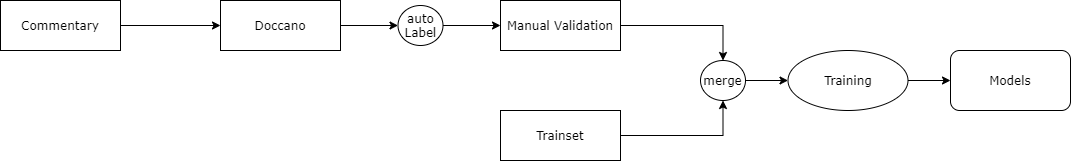

The diagram above was exported from draw.io. Its source (the exported page's mxGraphModel, read from the mxfile embedded in the PNG):
<mxGraphModel dx="2650" dy="895" grid="1" gridSize="10" guides="1" tooltips="1" connect="1" arrows="1" fold="1" page="1" pageScale="1" pageWidth="1100" pageHeight="850" background="none" math="0" shadow="0">
  <root>
    <mxCell id="0" />
    <mxCell id="1" parent="0" />
    <mxCell id="M_nTPZT-5Lytnx4686xi-6" style="edgeStyle=orthogonalEdgeStyle;rounded=0;orthogonalLoop=1;jettySize=auto;html=1;entryX=0;entryY=0.5;entryDx=0;entryDy=0;" edge="1" parent="1" source="M_nTPZT-5Lytnx4686xi-1" target="M_nTPZT-5Lytnx4686xi-5">
      <mxGeometry relative="1" as="geometry" />
    </mxCell>
    <mxCell id="M_nTPZT-5Lytnx4686xi-1" value="Commentary" style="whiteSpace=wrap;html=1;rounded=0;shadow=0;comic=0;labelBackgroundColor=none;strokeWidth=1;fontFamily=Verdana;fontSize=12;align=center;" vertex="1" parent="1">
      <mxGeometry x="-120" y="260" width="120" height="50" as="geometry" />
    </mxCell>
    <mxCell id="M_nTPZT-5Lytnx4686xi-11" style="edgeStyle=orthogonalEdgeStyle;rounded=0;orthogonalLoop=1;jettySize=auto;html=1;entryX=0;entryY=0.5;entryDx=0;entryDy=0;" edge="1" parent="1" source="M_nTPZT-5Lytnx4686xi-5" target="M_nTPZT-5Lytnx4686xi-9">
      <mxGeometry relative="1" as="geometry" />
    </mxCell>
    <mxCell id="M_nTPZT-5Lytnx4686xi-5" value="Doccano" style="whiteSpace=wrap;html=1;rounded=0;shadow=0;comic=0;labelBackgroundColor=none;strokeWidth=1;fontFamily=Verdana;fontSize=12;align=center;" vertex="1" parent="1">
      <mxGeometry x="100" y="260" width="120" height="50" as="geometry" />
    </mxCell>
    <mxCell id="M_nTPZT-5Lytnx4686xi-15" style="edgeStyle=orthogonalEdgeStyle;rounded=0;orthogonalLoop=1;jettySize=auto;html=1;entryX=0.5;entryY=0;entryDx=0;entryDy=0;" edge="1" parent="1" source="M_nTPZT-5Lytnx4686xi-7" target="M_nTPZT-5Lytnx4686xi-14">
      <mxGeometry relative="1" as="geometry" />
    </mxCell>
    <mxCell id="M_nTPZT-5Lytnx4686xi-7" value="Manual Validation" style="whiteSpace=wrap;html=1;rounded=0;shadow=0;comic=0;labelBackgroundColor=none;strokeWidth=1;fontFamily=Verdana;fontSize=12;align=center;" vertex="1" parent="1">
      <mxGeometry x="380" y="260" width="120" height="50" as="geometry" />
    </mxCell>
    <mxCell id="M_nTPZT-5Lytnx4686xi-12" style="edgeStyle=orthogonalEdgeStyle;rounded=0;orthogonalLoop=1;jettySize=auto;html=1;entryX=0;entryY=0.5;entryDx=0;entryDy=0;" edge="1" parent="1" source="M_nTPZT-5Lytnx4686xi-9" target="M_nTPZT-5Lytnx4686xi-7">
      <mxGeometry relative="1" as="geometry" />
    </mxCell>
    <mxCell id="M_nTPZT-5Lytnx4686xi-9" value="auto Label" style="ellipse;whiteSpace=wrap;html=1;rounded=1;shadow=0;comic=0;labelBackgroundColor=none;strokeWidth=1;fontFamily=Verdana;fontSize=12;align=center;" vertex="1" parent="1">
      <mxGeometry x="277.5" y="265" width="45" height="40" as="geometry" />
    </mxCell>
    <mxCell id="M_nTPZT-5Lytnx4686xi-16" style="edgeStyle=orthogonalEdgeStyle;rounded=0;orthogonalLoop=1;jettySize=auto;html=1;entryX=0.5;entryY=1;entryDx=0;entryDy=0;" edge="1" parent="1" source="M_nTPZT-5Lytnx4686xi-13" target="M_nTPZT-5Lytnx4686xi-14">
      <mxGeometry relative="1" as="geometry" />
    </mxCell>
    <mxCell id="M_nTPZT-5Lytnx4686xi-13" value="Trainset" style="whiteSpace=wrap;html=1;rounded=0;shadow=0;comic=0;labelBackgroundColor=none;strokeWidth=1;fontFamily=Verdana;fontSize=12;align=center;" vertex="1" parent="1">
      <mxGeometry x="380" y="370" width="120" height="50" as="geometry" />
    </mxCell>
    <mxCell id="M_nTPZT-5Lytnx4686xi-18" value="" style="edgeStyle=orthogonalEdgeStyle;rounded=0;orthogonalLoop=1;jettySize=auto;html=1;" edge="1" parent="1" source="M_nTPZT-5Lytnx4686xi-14" target="M_nTPZT-5Lytnx4686xi-17">
      <mxGeometry relative="1" as="geometry" />
    </mxCell>
    <mxCell id="M_nTPZT-5Lytnx4686xi-14" value="merge" style="ellipse;whiteSpace=wrap;html=1;rounded=1;shadow=0;comic=0;labelBackgroundColor=none;strokeWidth=1;fontFamily=Verdana;fontSize=12;align=center;" vertex="1" parent="1">
      <mxGeometry x="580" y="320" width="45" height="40" as="geometry" />
    </mxCell>
    <mxCell id="M_nTPZT-5Lytnx4686xi-20" value="" style="edgeStyle=orthogonalEdgeStyle;rounded=0;orthogonalLoop=1;jettySize=auto;html=1;" edge="1" parent="1" source="M_nTPZT-5Lytnx4686xi-17" target="M_nTPZT-5Lytnx4686xi-19">
      <mxGeometry relative="1" as="geometry" />
    </mxCell>
    <mxCell id="M_nTPZT-5Lytnx4686xi-17" value="Training" style="ellipse;whiteSpace=wrap;html=1;rounded=1;shadow=0;fontFamily=Verdana;strokeWidth=1;comic=0;" vertex="1" parent="1">
      <mxGeometry x="667.5" y="310" width="120" height="60" as="geometry" />
    </mxCell>
    <mxCell id="M_nTPZT-5Lytnx4686xi-19" value="Models" style="whiteSpace=wrap;html=1;rounded=1;shadow=0;fontFamily=Verdana;strokeWidth=1;comic=0;" vertex="1" parent="1">
      <mxGeometry x="830" y="310" width="120" height="60" as="geometry" />
    </mxCell>
  </root>
</mxGraphModel>